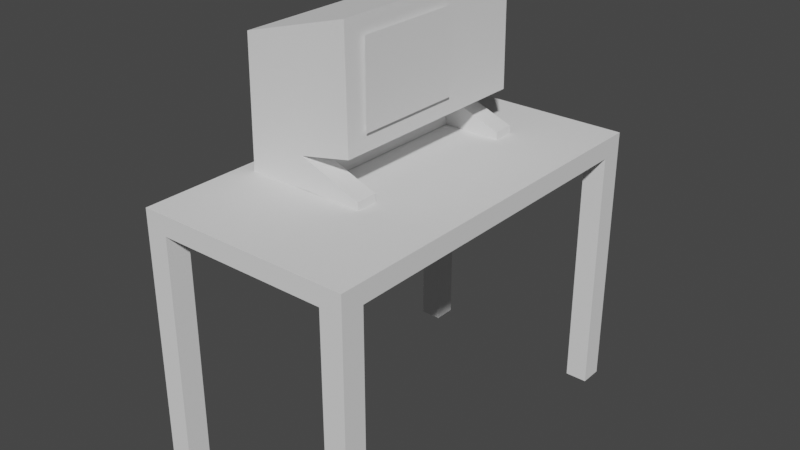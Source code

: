 # Source: Computer.blend  (saved by Blender 2.93.20; exported with 4.5.12 LTS)
import bpy
from mathutils import Matrix  # noqa: F401  (used for matrix-valued properties, if any)

bpy.ops.wm.read_factory_settings(use_empty=True)
scene = bpy.context.scene
scene.name = 'Scene'

# ---- collections
col_collection = bpy.data.collections.new('Collection'); scene.collection.children.link(col_collection)

# ---- world
world_world = bpy.data.worlds.new('World'); scene.world = world_world
world_world.use_nodes = True; world_world.node_tree.nodes.clear()
_N = world_world.node_tree.nodes; _L = world_world.node_tree.links
n0 = _N.new('ShaderNodeOutputWorld'); n0.name = 'World Output'; n0.location = (300, 300)
n1 = _N.new('ShaderNodeBackground'); n1.name = 'Background'; n1.location = (10, 300)
n1.inputs[0].default_value = (0.05088, 0.05088, 0.05088, 1.0)
_L.new(n1.outputs[0], n0.inputs[0])
n0.is_active_output = True
world_world.color = (0.05088, 0.05088, 0.05088)
world_world.use_sun_shadow = False
world_world.sun_shadow_jitter_overblur = 0.0

# ---- meshes
me_cube_001 = bpy.data.meshes.new('Cube.001')
me_cube_001.from_pydata([(-1.0, -1.0, 1.857), (-1.0, -1.0, 2.0), (-1.0, 1.0, 1.857), (-1.0, 1.0, 2.0), (1.0, -1.0, 1.857), (1.0, -1.0, 2.0), (1.0, 1.0, 1.857), (1.0, 1.0, 2.0), (-1.0, 0.8807, 1.857), (-1.0, -0.8807, 1.857), (-1.0, -0.8807, 2.0), (-1.0, 0.8807, 2.0), (1.0, -0.8807, 1.857), (1.0, 0.8807, 1.857), (1.0, 0.8807, 2.0), (1.0, -0.8807, 2.0), (0.794, 1.0, 1.857), (-0.794, 1.0, 1.857), (-0.794, 1.0, 2.0), (0.794, 1.0, 2.0), (-0.794, -1.0, 1.857), (0.794, -1.0, 1.857), (0.794, -1.0, 2.0), (-0.794, -1.0, 2.0), (-0.794, 0.8807, 2.0), (0.794, 0.8807, 2.0), (-0.794, -0.8807, 2.0), (0.794, -0.8807, 2.0), (0.794, 0.8807, 1.857), (-0.794, 0.8807, 1.857), (0.794, -0.8807, 1.857), (-0.794, -0.8807, 1.857), (-1.0, -0.8807, 0.00332), (-1.0, -1.0, 0.00332), (-0.794, 1.0, 0.00332), (-1.0, 1.0, 0.00332), (1.0, 0.8807, 0.00332), (1.0, 1.0, 0.00332), (0.794, -1.0, 0.00332), (1.0, -1.0, 0.00332), (-1.0, 0.8807, 0.00332), (1.0, -0.8807, 0.00332), (-0.794, 0.8807, 0.00332), (-0.794, -0.8807, 0.00332), (0.794, 1.0, 0.00332), (-0.794, -1.0, 0.00332), (0.794, 0.8807, 0.00332), (0.794, -0.8807, 0.00332)], [], [(8, 11, 3, 2), (16, 19, 7, 6), (12, 15, 5, 4), (20, 23, 1, 0), (0, 9, 32, 33), (26, 10, 1, 23), (18, 3, 11, 24), (24, 11, 10, 26), (29, 8, 40, 42), (28, 13, 12, 30), (6, 7, 14, 13), (13, 14, 15, 12), (0, 1, 10, 9), (9, 10, 11, 8), (8, 29, 31, 9), (29, 28, 30, 31), (6, 13, 36, 37), (17, 16, 28, 29), (14, 25, 27, 15), (25, 24, 26, 27), (7, 19, 25, 14), (19, 18, 24, 25), (15, 27, 22, 5), (27, 26, 23, 22), (16, 6, 37, 44), (31, 30, 21, 20), (4, 5, 22, 21), (21, 22, 23, 20), (2, 3, 18, 17), (17, 18, 19, 16), (47, 41, 39, 38), (44, 37, 36, 46), (35, 34, 42, 40), (32, 43, 45, 33), (9, 31, 43, 32), (12, 4, 39, 41), (17, 29, 42, 34), (31, 20, 45, 43), (20, 0, 33, 45), (28, 16, 44, 46), (4, 21, 38, 39), (13, 28, 46, 36), (21, 30, 47, 38), (2, 17, 34, 35), (8, 2, 35, 40), (30, 12, 41, 47)])
_uv = me_cube_001.uv_layers.new(name='UVMap')
_uv.uv.foreach_set('vector', [0.375, 0.1667, 0.625, 0.1667, 0.625, 0.25, 0.375, 0.25, 0.375, 0.4742, 0.625, 0.4742, 0.625, 0.5, 0.375, 0.5, 0.375, 0.6667, 0.625, 0.6667, 0.625, 0.75, 0.375, 0.75, 0.375, 0.9742, 0.625, 0.9742, 0.625, 1.0, 0.375, 1.0, 0.375, 0.0, 0.375, 0.08333, 0.375, 0.08333, 0.375, 0.0, 0.8492, 0.6667, 0.875, 0.6667, 0.875, 0.75, 0.8492, 0.75, 0.8492, 0.5, 0.875, 0.5, 0.875, 0.5833, 0.8492, 0.5833, 0.8492, 0.5833, 0.875, 0.5833, 0.875, 0.6667, 0.8492, 0.6667, 0.1508, 0.5833, 0.125, 0.5833, 0.125, 0.5833, 0.1508, 0.5833, 0.3492, 0.5833, 0.375, 0.5833, 0.375, 0.6667, 0.3492, 0.6667, 0.375, 0.5, 0.625, 0.5, 0.625, 0.5833, 0.375, 0.5833, 0.375, 0.5833, 0.625, 0.5833, 0.625, 0.6667, 0.375, 0.6667, 0.375, 0.0, 0.625, 0.0, 0.625, 0.08333, 0.375, 0.08333, 0.375, 0.08333, 0.625, 0.08333, 0.625, 0.1667, 0.375, 0.1667, 0.125, 0.5833, 0.1508, 0.5833, 0.1508, 0.6667, 0.125, 0.6667, 0.1508, 0.5833, 0.3492, 0.5833, 0.3492, 0.6667, 0.1508, 0.6667, 0.375, 0.5, 0.375, 0.5833, 0.375, 0.5833, 0.375, 0.5, 0.1508, 0.5, 0.3492, 0.5, 0.3492, 0.5833, 0.1508, 0.5833, 0.625, 0.5833, 0.6508, 0.5833, 0.6508, 0.6667, 0.625, 0.6667, 0.6508, 0.5833, 0.8492, 0.5833, 0.8492, 0.6667, 0.6508, 0.6667, 0.625, 0.5, 0.6508, 0.5, 0.6508, 0.5833, 0.625, 0.5833, 0.6508, 0.5, 0.8492, 0.5, 0.8492, 0.5833, 0.6508, 0.5833, 0.625, 0.6667, 0.6508, 0.6667, 0.6508, 0.75, 0.625, 0.75, 0.6508, 0.6667, 0.8492, 0.6667, 0.8492, 0.75, 0.6508, 0.75, 0.375, 0.4742, 0.375, 0.5, 0.375, 0.5, 0.375, 0.4742, 0.1508, 0.6667, 0.3492, 0.6667, 0.3492, 0.75, 0.1508, 0.75, 0.375, 0.75, 0.625, 0.75, 0.625, 0.7757, 0.375, 0.7758, 0.375, 0.7758, 0.625, 0.7757, 0.625, 0.9742, 0.375, 0.9742, 0.375, 0.25, 0.625, 0.25, 0.625, 0.2758, 0.375, 0.2758, 0.375, 0.2758, 0.625, 0.2758, 0.625, 0.4742, 0.375, 0.4742, 0.3492, 0.6667, 0.375, 0.6667, 0.375, 0.75, 0.3492, 0.75, 0.3492, 0.5, 0.375, 0.5, 0.375, 0.5833, 0.3492, 0.5833, 0.125, 0.5, 0.1508, 0.5, 0.1508, 0.5833, 0.125, 0.5833, 0.125, 0.6667, 0.1508, 0.6667, 0.1508, 0.75, 0.125, 0.75, 0.125, 0.6667, 0.1508, 0.6667, 0.1508, 0.6667, 0.125, 0.6667, 0.375, 0.6667, 0.375, 0.75, 0.375, 0.75, 0.375, 0.6667, 0.1508, 0.5, 0.1508, 0.5833, 0.1508, 0.5833, 0.1508, 0.5, 0.1508, 0.6667, 0.1508, 0.75, 0.1508, 0.75, 0.1508, 0.6667, 0.375, 0.9742, 0.375, 1.0, 0.375, 1.0, 0.375, 0.9742, 0.3492, 0.5833, 0.3492, 0.5, 0.3492, 0.5, 0.3492, 0.5833, 0.375, 0.75, 0.375, 0.7758, 0.375, 0.7758, 0.375, 0.75, 0.375, 0.5833, 0.3492, 0.5833, 0.3492, 0.5833, 0.375, 0.5833, 0.3492, 0.75, 0.3492, 0.6667, 0.3492, 0.6667, 0.3492, 0.75, 0.375, 0.25, 0.375, 0.2758, 0.375, 0.2758, 0.375, 0.25, 0.375, 0.1667, 0.375, 0.25, 0.375, 0.25, 0.375, 0.1667, 0.3492, 0.6667, 0.375, 0.6667, 0.375, 0.6667, 0.3492, 0.6667])
me_cube_001.use_remesh_fix_poles = True
me_cube_001.use_remesh_preserve_attributes = False
me_cube_001.update()
me_cube_002 = bpy.data.meshes.new('Cube.002')
me_cube_002.from_pydata([(-1.0, -1.0, -1.0), (-0.9622, -1.0, 1.141), (-1.0, 1.0, -1.0), (-0.9622, 1.0, 1.141), (0.9904, -1.0, -0.3837), (0.9632, -1.0, 1.682), (0.9904, 1.0, -0.3837), (0.9632, 1.0, 1.682), (0.04782, 1.0, -0.5745), (0.03731, 1.0, 1.422), (0.04782, -1.0, -0.5745), (0.03731, -1.0, 1.422), (-1.022, 1.0, -1.149), (-1.022, -1.0, -1.149), (0.1089, 1.0, -1.121), (0.1089, -1.0, -1.121), (-1.0, 0.7983, -1.0), (-1.0, -0.7983, -1.0), (-0.9622, -0.7983, 1.141), (-0.9622, 0.7983, 1.141), (0.9904, -0.7983, -0.3837), (0.9904, 0.7983, -0.3837), (0.9632, 0.7983, 1.682), (0.9632, -0.7983, 1.682), (0.03731, 0.7983, 1.422), (0.03731, -0.7983, 1.422), (0.04782, 0.7983, -0.5745), (0.04782, -0.7983, -0.5745), (-1.022, 0.7983, -1.149), (-1.022, -0.7983, -1.149), (0.1089, 0.7983, -1.121), (0.1089, -0.7983, -1.121), (1.155, -0.7983, -0.9985), (1.155, -1.0, -0.9985), (1.165, -0.7983, -1.143), (1.165, -1.0, -1.143), (1.165, 1.0, -1.143), (1.155, 1.0, -0.9985), (1.155, 0.7983, -0.9985), (1.165, 0.7983, -1.143)], [], [(16, 19, 3, 2), (8, 9, 7, 6), (20, 23, 5, 4), (10, 11, 1, 0), (27, 20, 4, 10), (25, 18, 1, 11), (23, 25, 11, 5), (30, 14, 36, 39), (4, 5, 11, 10), (2, 3, 9, 8), (29, 31, 15, 13), (2, 8, 14, 12), (16, 2, 12, 28), (10, 0, 13, 15), (0, 17, 29, 13), (17, 16, 28, 29), (12, 14, 30, 28), (28, 30, 31, 29), (10, 15, 35, 33), (26, 27, 31, 30), (7, 9, 24, 22), (22, 24, 25, 23), (9, 3, 19, 24), (24, 19, 18, 25), (8, 6, 21, 26), (26, 21, 20, 27), (6, 7, 22, 21), (21, 22, 23, 20), (0, 1, 18, 17), (17, 18, 19, 16), (32, 33, 35, 34), (37, 38, 39, 36), (31, 27, 32, 34), (8, 26, 38, 37), (14, 8, 37, 36), (15, 31, 34, 35), (27, 10, 33, 32), (26, 30, 39, 38)])
_uv = me_cube_002.uv_layers.new(name='UVMap')
_uv.uv.foreach_set('vector', [0.375, 0.2248, 0.625, 0.2248, 0.625, 0.25, 0.375, 0.25, 0.375, 0.3433, 0.625, 0.3433, 0.625, 0.5, 0.375, 0.5, 0.375, 0.7248, 0.625, 0.7248, 0.625, 0.75, 0.375, 0.75, 0.375, 0.9067, 0.625, 0.9067, 0.625, 1.0, 0.375, 1.0, 0.2183, 0.7248, 0.375, 0.7248, 0.375, 0.75, 0.2183, 0.75, 0.7817, 0.7248, 0.875, 0.7248, 0.875, 0.75, 0.7817, 0.75, 0.625, 0.7248, 0.7817, 0.7248, 0.7817, 0.75, 0.625, 0.75, 0.2183, 0.5252, 0.2183, 0.5, 0.2183, 0.5, 0.2183, 0.5252, 0.375, 0.75, 0.625, 0.75, 0.625, 0.9067, 0.375, 0.9067, 0.375, 0.25, 0.625, 0.25, 0.625, 0.3433, 0.375, 0.3433, 0.125, 0.7248, 0.2183, 0.7248, 0.2183, 0.75, 0.125, 0.75, 0.375, 0.25, 0.375, 0.3433, 0.375, 0.3433, 0.375, 0.25, 0.375, 0.2248, 0.375, 0.25, 0.375, 0.25, 0.375, 0.2248, 0.375, 0.9067, 0.375, 1.0, 0.375, 1.0, 0.375, 0.9067, 0.375, 0.0, 0.375, 0.02521, 0.375, 0.02521, 0.375, 0.0, 0.375, 0.02521, 0.375, 0.2248, 0.375, 0.2248, 0.375, 0.02521, 0.125, 0.5, 0.2183, 0.5, 0.2183, 0.5252, 0.125, 0.5252, 0.125, 0.5252, 0.2183, 0.5252, 0.2183, 0.7248, 0.125, 0.7248, 0.375, 0.9067, 0.375, 0.9067, 0.375, 0.9067, 0.375, 0.9067, 0.2183, 0.5252, 0.2183, 0.7248, 0.2183, 0.7248, 0.2183, 0.5252, 0.625, 0.5, 0.7817, 0.5, 0.7817, 0.5252, 0.625, 0.5252, 0.625, 0.5252, 0.7817, 0.5252, 0.7817, 0.7248, 0.625, 0.7248, 0.7817, 0.5, 0.875, 0.5, 0.875, 0.5252, 0.7817, 0.5252, 0.7817, 0.5252, 0.875, 0.5252, 0.875, 0.7248, 0.7817, 0.7248, 0.2183, 0.5, 0.375, 0.5, 0.375, 0.5252, 0.2183, 0.5252, 0.2183, 0.5252, 0.375, 0.5252, 0.375, 0.7248, 0.2183, 0.7248, 0.375, 0.5, 0.625, 0.5, 0.625, 0.5252, 0.375, 0.5252, 0.375, 0.5252, 0.625, 0.5252, 0.625, 0.7248, 0.375, 0.7248, 0.375, 0.0, 0.625, 0.0, 0.625, 0.02521, 0.375, 0.02521, 0.375, 0.02521, 0.625, 0.02521, 0.625, 0.2248, 0.375, 0.2248, 0.2183, 0.7248, 0.2183, 0.75, 0.2183, 0.75, 0.2183, 0.7248, 0.2183, 0.5, 0.2183, 0.5252, 0.2183, 0.5252, 0.2183, 0.5, 0.2183, 0.7248, 0.2183, 0.7248, 0.2183, 0.7248, 0.2183, 0.7248, 0.2183, 0.5, 0.2183, 0.5252, 0.2183, 0.5252, 0.2183, 0.5, 0.375, 0.3433, 0.375, 0.3433, 0.375, 0.3433, 0.375, 0.3433, 0.2183, 0.75, 0.2183, 0.7248, 0.2183, 0.7248, 0.2183, 0.75, 0.2183, 0.7248, 0.2183, 0.75, 0.2183, 0.75, 0.2183, 0.7248, 0.2183, 0.5252, 0.2183, 0.5252, 0.2183, 0.5252, 0.2183, 0.5252])
me_cube_002.use_remesh_fix_poles = True
me_cube_002.use_remesh_preserve_attributes = False
me_cube_002.update()
me_plane = bpy.data.meshes.new('Plane')
me_plane.from_pydata([(-1.0, -1.0, 0.0), (1.0, -1.0, 0.0), (-1.0, 1.0, 0.0), (1.0, 1.0, 0.0)], [], [(0, 1, 3, 2)])
_uv = me_plane.uv_layers.new(name='UVMap')
_uv.uv.foreach_set('vector', [0.0, 0.0, 1.0, 0.0, 1.0, 1.0, 0.0, 1.0])
me_plane.use_remesh_fix_poles = True
me_plane.use_remesh_preserve_attributes = False
me_plane.update()

# ---- objects
ob_cube = bpy.data.objects.new('Cube', me_cube_001)
ob_cube_001 = bpy.data.objects.new('Cube.001', me_cube_002)
ob_monitorquad = bpy.data.objects.new('MonitorQuad', me_plane)

# ---- transforms, parenting, visibility, modifiers, constraints
ob_cube.location = (0.0, 0.0, 0.0)
ob_cube.scale = (0.2777, 0.5, 0.35)
ob_cube_001.location = (-0.09235, 0.05059, 0.8629)
ob_cube_001.scale = (0.1441, 0.2763, 0.1441)
ob_monitorquad.location = (0.0585, -0.03823, 0.9588)
ob_monitorquad.rotation_euler = (1.571, -4.371e-08, 1.571)
ob_monitorquad.scale = (0.1401, 0.1051, 0.03504)

# ---- collection membership
col_collection.objects.link(ob_cube)
col_collection.objects.link(ob_cube_001)
col_collection.objects.link(ob_monitorquad)

# ---- scene / render settings (as saved in the file)
scene.frame_start = 1; scene.frame_end = 250; scene.frame_set(1)
scene.render.engine = 'BLENDER_EEVEE_NEXT'
scene.cycles.use_denoising = False
scene.cycles.samples = 128
scene.cycles.sampling_pattern = 'TABULATED_SOBOL'
scene.cycles.use_adaptive_sampling = False
scene.cycles.use_light_tree = False
scene.view_settings.view_transform = 'Filmic'
bpy.context.view_layer.update()

# ---- added for rendering (the .blend has no active camera and no usable light): camera, sun
cam_auto = bpy.data.cameras.new('AutoCamera')
cam_auto.lens = 50.0
cam_auto.sensor_width = 36.0
cam_auto.clip_end = 1000.0
ob_auto_camera = bpy.data.objects.new('AutoCamera', cam_auto)
scene.collection.objects.link(ob_auto_camera)
ob_auto_camera.location = (1.47101, -1.76521, 1.7301)
ob_auto_camera.rotation_euler = (1.09748, -7.21219e-08, 0.694738)
scene.camera = ob_auto_camera
light_auto_sun = bpy.data.lights.new('AutoSun', 'SUN')
light_auto_sun.energy = 3.0
light_auto_sun.angle = 0.0523599
ob_auto_sun = bpy.data.objects.new('AutoSun', light_auto_sun)
scene.collection.objects.link(ob_auto_sun)
ob_auto_sun.rotation_euler = (0.872665, 0.174533, 0.523599)
bpy.context.view_layer.update()
